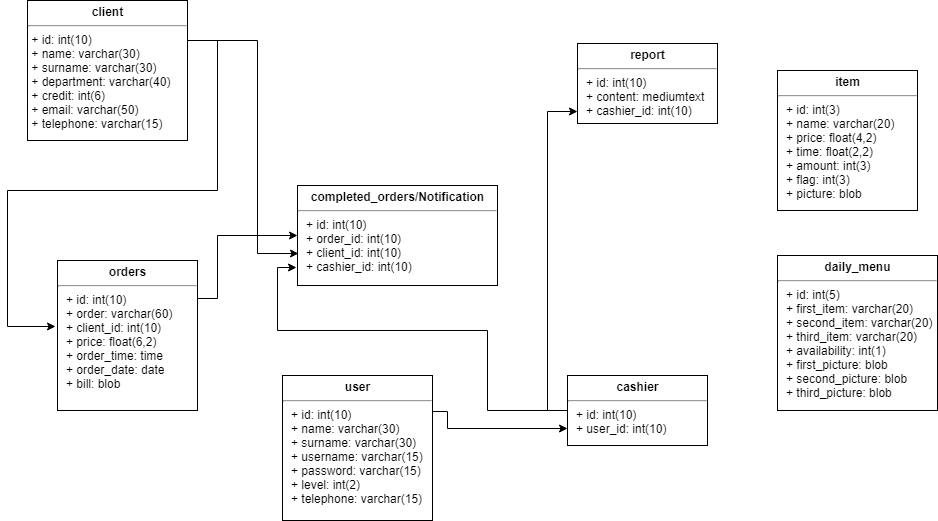

The diagram above was exported from draw.io. Its source (the exported page's mxGraphModel, read from the mxfile embedded in the PNG):
<mxGraphModel dx="1010" dy="533" grid="1" gridSize="10" guides="1" tooltips="1" connect="1" arrows="1" fold="1" page="1" pageScale="1" pageWidth="1100" pageHeight="850" background="#ffffff" math="0" shadow="0">
  <root>
    <mxCell id="0" />
    <mxCell id="1" parent="0" />
    <mxCell id="VaqjyH1pxKXtbpPGaYFA-13" style="edgeStyle=orthogonalEdgeStyle;rounded=0;orthogonalLoop=1;jettySize=auto;html=1;entryX=-0.017;entryY=0.439;entryDx=0;entryDy=0;entryPerimeter=0;" edge="1" parent="1" source="24794b860abc3c2d-1" target="24794b860abc3c2d-16">
      <mxGeometry relative="1" as="geometry">
        <mxPoint x="60" y="400" as="targetPoint" />
        <Array as="points">
          <mxPoint x="270" y="210" />
          <mxPoint x="270" y="360" />
          <mxPoint x="60" y="360" />
          <mxPoint x="60" y="496" />
        </Array>
      </mxGeometry>
    </mxCell>
    <mxCell id="VaqjyH1pxKXtbpPGaYFA-15" value="" style="edgeStyle=orthogonalEdgeStyle;rounded=0;orthogonalLoop=1;jettySize=auto;html=1;entryX=0.004;entryY=0.678;entryDx=0;entryDy=0;entryPerimeter=0;" edge="1" parent="1" source="24794b860abc3c2d-1" target="24794b860abc3c2d-20">
      <mxGeometry relative="1" as="geometry">
        <mxPoint x="320" y="240" as="targetPoint" />
        <Array as="points">
          <mxPoint x="310" y="210" />
          <mxPoint x="310" y="423" />
        </Array>
      </mxGeometry>
    </mxCell>
    <mxCell id="24794b860abc3c2d-1" value="&lt;p style=&quot;margin: 4px 0px 0px ; text-align: center&quot;&gt;&lt;b&gt;client&lt;/b&gt;&lt;/p&gt;&lt;hr&gt;&amp;nbsp;+ id: int(10)&lt;br&gt;&amp;nbsp;+ name: varchar(30)&lt;br&gt;&amp;nbsp;+ surname: varchar(30)&lt;br&gt;&amp;nbsp;+ department: varchar(40)&lt;br&gt;&amp;nbsp;+ credit: int(6)&lt;br&gt;&amp;nbsp;+ email: varchar(50)&lt;br&gt;&amp;nbsp;+ telephone: varchar(15)&lt;br&gt;" style="verticalAlign=top;align=left;overflow=fill;fontSize=12;fontFamily=Helvetica;html=1;rounded=0;shadow=0;comic=0;labelBackgroundColor=none;strokeColor=#000000;strokeWidth=1;fillColor=#ffffff;" parent="1" vertex="1">
      <mxGeometry x="80" y="170" width="160" height="140" as="geometry" />
    </mxCell>
    <mxCell id="VaqjyH1pxKXtbpPGaYFA-16" style="edgeStyle=orthogonalEdgeStyle;rounded=0;orthogonalLoop=1;jettySize=auto;html=1;exitX=1;exitY=0.25;exitDx=0;exitDy=0;entryX=0;entryY=0.5;entryDx=0;entryDy=0;" edge="1" parent="1" source="24794b860abc3c2d-16" target="24794b860abc3c2d-20">
      <mxGeometry relative="1" as="geometry">
        <Array as="points">
          <mxPoint x="270" y="468" />
          <mxPoint x="270" y="405" />
        </Array>
      </mxGeometry>
    </mxCell>
    <mxCell id="24794b860abc3c2d-16" value="&lt;p style=&quot;margin: 4px 0px 0px ; text-align: center&quot;&gt;&lt;b&gt;orders&lt;/b&gt;&lt;/p&gt;&lt;hr&gt;&lt;p style=&quot;margin: 0px ; margin-left: 8px&quot;&gt;+ id: int(10)&lt;/p&gt;&lt;p style=&quot;margin: 0px ; margin-left: 8px&quot;&gt;+ order: varchar(60)&lt;/p&gt;&lt;p style=&quot;margin: 0px ; margin-left: 8px&quot;&gt;+ client_id: int(10)&lt;/p&gt;&lt;p style=&quot;margin: 0px ; margin-left: 8px&quot;&gt;+ price: float(6,2)&lt;/p&gt;&lt;p style=&quot;margin: 0px ; margin-left: 8px&quot;&gt;+ order_time: time&lt;/p&gt;&lt;p style=&quot;margin: 0px ; margin-left: 8px&quot;&gt;+ order_date: date&lt;/p&gt;&lt;p style=&quot;margin: 0px ; margin-left: 8px&quot;&gt;+ bill: blob&lt;/p&gt;" style="verticalAlign=top;align=left;overflow=fill;fontSize=12;fontFamily=Helvetica;html=1;rounded=0;shadow=0;comic=0;labelBackgroundColor=none;strokeColor=#000000;strokeWidth=1;fillColor=#ffffff;" parent="1" vertex="1">
      <mxGeometry x="110" y="430" width="140" height="150" as="geometry" />
    </mxCell>
    <mxCell id="24794b860abc3c2d-20" value="&lt;p style=&quot;margin: 4px 0px 0px ; text-align: center&quot;&gt;&lt;b&gt;completed_orders/Notification&lt;/b&gt;&lt;/p&gt;&lt;hr&gt;&lt;p style=&quot;margin: 0px ; margin-left: 8px&quot;&gt;+ id: int(10)&lt;/p&gt;&lt;p style=&quot;margin: 0px ; margin-left: 8px&quot;&gt;+ order_id: int(10)&lt;/p&gt;&lt;p style=&quot;margin: 0px ; margin-left: 8px&quot;&gt;+ client_id: int(10)&lt;/p&gt;&lt;p style=&quot;margin: 0px ; margin-left: 8px&quot;&gt;+ cashier_id: int(10)&lt;/p&gt;" style="verticalAlign=top;align=left;overflow=fill;fontSize=12;fontFamily=Helvetica;html=1;rounded=0;shadow=0;comic=0;labelBackgroundColor=none;strokeColor=#000000;strokeWidth=1;fillColor=#ffffff;" parent="1" vertex="1">
      <mxGeometry x="350" y="355" width="200" height="100" as="geometry" />
    </mxCell>
    <mxCell id="VaqjyH1pxKXtbpPGaYFA-18" style="edgeStyle=orthogonalEdgeStyle;rounded=0;orthogonalLoop=1;jettySize=auto;html=1;exitX=1;exitY=0.25;exitDx=0;exitDy=0;entryX=0;entryY=0.75;entryDx=0;entryDy=0;" edge="1" parent="1" source="24794b860abc3c2d-23" target="VaqjyH1pxKXtbpPGaYFA-6">
      <mxGeometry relative="1" as="geometry">
        <Array as="points">
          <mxPoint x="500" y="581" />
          <mxPoint x="500" y="598" />
        </Array>
      </mxGeometry>
    </mxCell>
    <mxCell id="24794b860abc3c2d-23" value="&lt;p style=&quot;margin: 4px 0px 0px ; text-align: center&quot;&gt;&lt;b&gt;user&lt;/b&gt;&lt;/p&gt;&lt;hr&gt;&lt;p style=&quot;margin: 0px ; margin-left: 8px&quot;&gt;+ id: int(10)&lt;/p&gt;&lt;p style=&quot;margin: 0px ; margin-left: 8px&quot;&gt;+ name: varchar(30)&lt;/p&gt;&lt;p style=&quot;margin: 0px ; margin-left: 8px&quot;&gt;+ surname: varchar(30)&lt;/p&gt;&lt;p style=&quot;margin: 0px ; margin-left: 8px&quot;&gt;+ username: varchar(15)&lt;/p&gt;&lt;p style=&quot;margin: 0px ; margin-left: 8px&quot;&gt;+ password: varchar(15)&lt;/p&gt;&lt;p style=&quot;margin: 0px ; margin-left: 8px&quot;&gt;+ level: int(2)&lt;/p&gt;&lt;p style=&quot;margin: 0px ; margin-left: 8px&quot;&gt;+ telephone: varchar(15)&lt;/p&gt;" style="verticalAlign=top;align=left;overflow=fill;fontSize=12;fontFamily=Helvetica;html=1;rounded=0;shadow=0;comic=0;labelBackgroundColor=none;strokeColor=#000000;strokeWidth=1;fillColor=#ffffff;" parent="1" vertex="1">
      <mxGeometry x="335" y="545" width="150" height="145" as="geometry" />
    </mxCell>
    <mxCell id="24794b860abc3c2d-24" value="&lt;p style=&quot;margin: 4px 0px 0px ; text-align: center&quot;&gt;&lt;b&gt;daily_menu&lt;/b&gt;&lt;/p&gt;&lt;hr&gt;&lt;p style=&quot;margin: 0px ; margin-left: 8px&quot;&gt;+ id: int(5)&lt;/p&gt;&lt;p style=&quot;margin: 0px ; margin-left: 8px&quot;&gt;+ first_item: varchar(20)&lt;/p&gt;&lt;p style=&quot;margin: 0px ; margin-left: 8px&quot;&gt;+ second_item: varchar(20)&lt;/p&gt;&lt;p style=&quot;margin: 0px ; margin-left: 8px&quot;&gt;+ third_item: varchar(20)&lt;/p&gt;&lt;p style=&quot;margin: 0px ; margin-left: 8px&quot;&gt;+ availability: int(1)&lt;/p&gt;&lt;p style=&quot;margin: 0px ; margin-left: 8px&quot;&gt;+ first_picture: blob&lt;/p&gt;&lt;p style=&quot;margin: 0px ; margin-left: 8px&quot;&gt;+ second_picture: blob&lt;/p&gt;&lt;p style=&quot;margin: 0px ; margin-left: 8px&quot;&gt;+ third_picture: blob&lt;/p&gt;" style="verticalAlign=top;align=left;overflow=fill;fontSize=12;fontFamily=Helvetica;html=1;rounded=0;shadow=0;comic=0;labelBackgroundColor=none;strokeColor=#000000;strokeWidth=1;fillColor=#ffffff;" parent="1" vertex="1">
      <mxGeometry x="830" y="425" width="160" height="155" as="geometry" />
    </mxCell>
    <mxCell id="24794b860abc3c2d-26" value="&lt;p style=&quot;margin: 4px 0px 0px ; text-align: center&quot;&gt;&lt;b&gt;item&lt;/b&gt;&lt;/p&gt;&lt;hr&gt;&lt;p style=&quot;margin: 0px ; margin-left: 8px&quot;&gt;+ id: int(3)&lt;/p&gt;&lt;p style=&quot;margin: 0px ; margin-left: 8px&quot;&gt;+ name: varchar(20)&lt;/p&gt;&lt;p style=&quot;margin: 0px ; margin-left: 8px&quot;&gt;+ price: float(4,2)&lt;/p&gt;&lt;p style=&quot;margin: 0px ; margin-left: 8px&quot;&gt;+ time: float(2,2)&lt;/p&gt;&lt;p style=&quot;margin: 0px ; margin-left: 8px&quot;&gt;+ amount: int(3)&lt;/p&gt;&lt;p style=&quot;margin: 0px ; margin-left: 8px&quot;&gt;+ flag: int(3)&lt;/p&gt;&lt;p style=&quot;margin: 0px ; margin-left: 8px&quot;&gt;+ picture: blob&lt;/p&gt;" style="verticalAlign=top;align=left;overflow=fill;fontSize=12;fontFamily=Helvetica;html=1;rounded=0;shadow=0;comic=0;labelBackgroundColor=none;strokeColor=#000000;strokeWidth=1;fillColor=#ffffff;" parent="1" vertex="1">
      <mxGeometry x="830" y="240" width="140" height="140" as="geometry" />
    </mxCell>
    <mxCell id="VaqjyH1pxKXtbpPGaYFA-19" style="edgeStyle=orthogonalEdgeStyle;rounded=0;orthogonalLoop=1;jettySize=auto;html=1;entryX=-0.004;entryY=0.824;entryDx=0;entryDy=0;entryPerimeter=0;exitX=0;exitY=0.5;exitDx=0;exitDy=0;" edge="1" parent="1" source="VaqjyH1pxKXtbpPGaYFA-6" target="24794b860abc3c2d-20">
      <mxGeometry relative="1" as="geometry">
        <mxPoint x="570" y="280" as="sourcePoint" />
        <Array as="points">
          <mxPoint x="540" y="580" />
          <mxPoint x="540" y="500" />
          <mxPoint x="330" y="500" />
          <mxPoint x="330" y="437" />
        </Array>
      </mxGeometry>
    </mxCell>
    <mxCell id="VaqjyH1pxKXtbpPGaYFA-20" style="edgeStyle=orthogonalEdgeStyle;rounded=0;orthogonalLoop=1;jettySize=auto;html=1;exitX=0;exitY=0.5;exitDx=0;exitDy=0;entryX=0.003;entryY=0.853;entryDx=0;entryDy=0;entryPerimeter=0;" edge="1" parent="1" source="VaqjyH1pxKXtbpPGaYFA-6" target="VaqjyH1pxKXtbpPGaYFA-7">
      <mxGeometry relative="1" as="geometry" />
    </mxCell>
    <mxCell id="VaqjyH1pxKXtbpPGaYFA-6" value="&lt;p style=&quot;margin: 4px 0px 0px ; text-align: center&quot;&gt;&lt;b&gt;cashier&lt;/b&gt;&lt;/p&gt;&lt;hr&gt;&lt;p style=&quot;margin: 0px ; margin-left: 8px&quot;&gt;+ id: int(10)&lt;/p&gt;&lt;p style=&quot;margin: 0px ; margin-left: 8px&quot;&gt;+ user_id: int(10)&lt;/p&gt;" style="verticalAlign=top;align=left;overflow=fill;fontSize=12;fontFamily=Helvetica;html=1;rounded=0;shadow=0;comic=0;labelBackgroundColor=none;strokeColor=#000000;strokeWidth=1;fillColor=#ffffff;" vertex="1" parent="1">
      <mxGeometry x="620" y="545" width="140" height="70" as="geometry" />
    </mxCell>
    <mxCell id="VaqjyH1pxKXtbpPGaYFA-7" value="&lt;p style=&quot;margin: 4px 0px 0px ; text-align: center&quot;&gt;&lt;b&gt;report&lt;/b&gt;&lt;/p&gt;&lt;hr&gt;&lt;p style=&quot;margin: 0px ; margin-left: 8px&quot;&gt;+ id: int(10)&lt;/p&gt;&lt;p style=&quot;margin: 0px ; margin-left: 8px&quot;&gt;+ content: mediumtext&lt;/p&gt;&lt;p style=&quot;margin: 0px ; margin-left: 8px&quot;&gt;+ cashier_id: int(10)&lt;/p&gt;" style="verticalAlign=top;align=left;overflow=fill;fontSize=12;fontFamily=Helvetica;html=1;rounded=0;shadow=0;comic=0;labelBackgroundColor=none;strokeColor=#000000;strokeWidth=1;fillColor=#ffffff;" vertex="1" parent="1">
      <mxGeometry x="630" y="213" width="140" height="80" as="geometry" />
    </mxCell>
  </root>
</mxGraphModel>